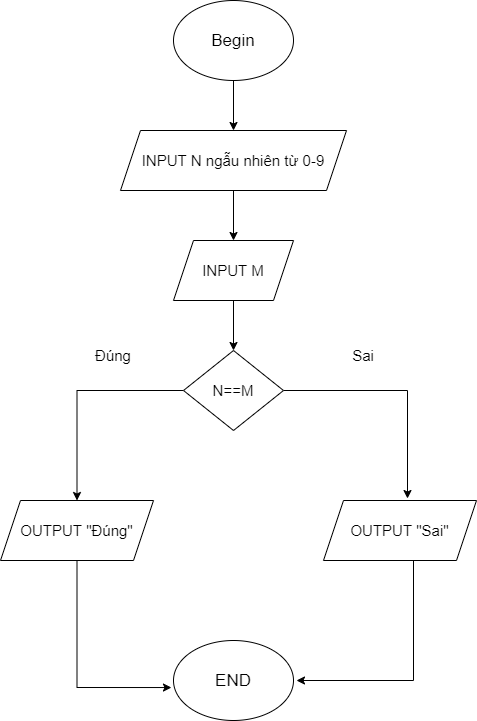

The diagram above was exported from draw.io. Its source (the exported page's mxGraphModel, read from the mxfile embedded in the PNG):
<mxGraphModel dx="1102" dy="582" grid="1" gridSize="10" guides="1" tooltips="1" connect="1" arrows="1" fold="1" page="1" pageScale="1" pageWidth="827" pageHeight="1169" math="0" shadow="0">
  <root>
    <mxCell id="WIyWlLk6GJQsqaUBKTNV-0" />
    <mxCell id="WIyWlLk6GJQsqaUBKTNV-1" parent="WIyWlLk6GJQsqaUBKTNV-0" />
    <mxCell id="oCx29ioHW-cRWBj8eeqE-16" style="edgeStyle=orthogonalEdgeStyle;rounded=0;orthogonalLoop=1;jettySize=auto;html=1;exitX=0.5;exitY=1;exitDx=0;exitDy=0;entryX=0.5;entryY=0;entryDx=0;entryDy=0;fontSize=15;" edge="1" parent="WIyWlLk6GJQsqaUBKTNV-1" source="oCx29ioHW-cRWBj8eeqE-0" target="oCx29ioHW-cRWBj8eeqE-1">
      <mxGeometry relative="1" as="geometry" />
    </mxCell>
    <mxCell id="oCx29ioHW-cRWBj8eeqE-0" value="Begin" style="ellipse;whiteSpace=wrap;html=1;fontSize=17;" vertex="1" parent="WIyWlLk6GJQsqaUBKTNV-1">
      <mxGeometry x="340" y="70" width="120" height="80" as="geometry" />
    </mxCell>
    <mxCell id="oCx29ioHW-cRWBj8eeqE-7" style="edgeStyle=orthogonalEdgeStyle;rounded=0;orthogonalLoop=1;jettySize=auto;html=1;exitX=0.5;exitY=1;exitDx=0;exitDy=0;entryX=0.5;entryY=0;entryDx=0;entryDy=0;fontSize=15;" edge="1" parent="WIyWlLk6GJQsqaUBKTNV-1" source="oCx29ioHW-cRWBj8eeqE-1" target="oCx29ioHW-cRWBj8eeqE-2">
      <mxGeometry relative="1" as="geometry" />
    </mxCell>
    <mxCell id="oCx29ioHW-cRWBj8eeqE-1" value="INPUT N ngẫu nhiên từ 0-9" style="shape=parallelogram;perimeter=parallelogramPerimeter;whiteSpace=wrap;html=1;fixedSize=1;fontSize=15;" vertex="1" parent="WIyWlLk6GJQsqaUBKTNV-1">
      <mxGeometry x="287" y="200" width="226" height="60" as="geometry" />
    </mxCell>
    <mxCell id="oCx29ioHW-cRWBj8eeqE-8" style="edgeStyle=orthogonalEdgeStyle;rounded=0;orthogonalLoop=1;jettySize=auto;html=1;exitX=0.5;exitY=1;exitDx=0;exitDy=0;entryX=0.5;entryY=0;entryDx=0;entryDy=0;fontSize=15;" edge="1" parent="WIyWlLk6GJQsqaUBKTNV-1" source="oCx29ioHW-cRWBj8eeqE-2" target="oCx29ioHW-cRWBj8eeqE-3">
      <mxGeometry relative="1" as="geometry" />
    </mxCell>
    <mxCell id="oCx29ioHW-cRWBj8eeqE-2" value="INPUT M" style="shape=parallelogram;perimeter=parallelogramPerimeter;whiteSpace=wrap;html=1;fixedSize=1;fontSize=15;" vertex="1" parent="WIyWlLk6GJQsqaUBKTNV-1">
      <mxGeometry x="340" y="310" width="120" height="60" as="geometry" />
    </mxCell>
    <mxCell id="oCx29ioHW-cRWBj8eeqE-9" style="edgeStyle=orthogonalEdgeStyle;rounded=0;orthogonalLoop=1;jettySize=auto;html=1;exitX=0;exitY=0.5;exitDx=0;exitDy=0;entryX=0.5;entryY=0;entryDx=0;entryDy=0;fontSize=15;" edge="1" parent="WIyWlLk6GJQsqaUBKTNV-1" source="oCx29ioHW-cRWBj8eeqE-3" target="oCx29ioHW-cRWBj8eeqE-4">
      <mxGeometry relative="1" as="geometry" />
    </mxCell>
    <mxCell id="oCx29ioHW-cRWBj8eeqE-10" style="edgeStyle=orthogonalEdgeStyle;rounded=0;orthogonalLoop=1;jettySize=auto;html=1;exitX=1;exitY=0.5;exitDx=0;exitDy=0;entryX=0.549;entryY=-0.033;entryDx=0;entryDy=0;entryPerimeter=0;fontSize=15;" edge="1" parent="WIyWlLk6GJQsqaUBKTNV-1" source="oCx29ioHW-cRWBj8eeqE-3" target="oCx29ioHW-cRWBj8eeqE-5">
      <mxGeometry relative="1" as="geometry" />
    </mxCell>
    <mxCell id="oCx29ioHW-cRWBj8eeqE-3" value="N==M" style="rhombus;whiteSpace=wrap;html=1;fontSize=15;" vertex="1" parent="WIyWlLk6GJQsqaUBKTNV-1">
      <mxGeometry x="350" y="420" width="100" height="80" as="geometry" />
    </mxCell>
    <mxCell id="oCx29ioHW-cRWBj8eeqE-11" style="edgeStyle=orthogonalEdgeStyle;rounded=0;orthogonalLoop=1;jettySize=auto;html=1;exitX=0.5;exitY=1;exitDx=0;exitDy=0;entryX=-0.017;entryY=0.588;entryDx=0;entryDy=0;entryPerimeter=0;fontSize=15;" edge="1" parent="WIyWlLk6GJQsqaUBKTNV-1" source="oCx29ioHW-cRWBj8eeqE-4" target="oCx29ioHW-cRWBj8eeqE-6">
      <mxGeometry relative="1" as="geometry">
        <Array as="points">
          <mxPoint x="244" y="757" />
        </Array>
      </mxGeometry>
    </mxCell>
    <mxCell id="oCx29ioHW-cRWBj8eeqE-4" value="OUTPUT &quot;Đúng&quot;" style="shape=parallelogram;perimeter=parallelogramPerimeter;whiteSpace=wrap;html=1;fixedSize=1;fontSize=15;" vertex="1" parent="WIyWlLk6GJQsqaUBKTNV-1">
      <mxGeometry x="167" y="570" width="153" height="60" as="geometry" />
    </mxCell>
    <mxCell id="oCx29ioHW-cRWBj8eeqE-12" style="edgeStyle=orthogonalEdgeStyle;rounded=0;orthogonalLoop=1;jettySize=auto;html=1;fontSize=15;" edge="1" parent="WIyWlLk6GJQsqaUBKTNV-1" source="oCx29ioHW-cRWBj8eeqE-5">
      <mxGeometry relative="1" as="geometry">
        <mxPoint x="463" y="750" as="targetPoint" />
        <Array as="points">
          <mxPoint x="580" y="750" />
          <mxPoint x="463" y="750" />
        </Array>
      </mxGeometry>
    </mxCell>
    <mxCell id="oCx29ioHW-cRWBj8eeqE-5" value="OUTPUT &quot;Sai&quot;" style="shape=parallelogram;perimeter=parallelogramPerimeter;whiteSpace=wrap;html=1;fixedSize=1;fontSize=15;" vertex="1" parent="WIyWlLk6GJQsqaUBKTNV-1">
      <mxGeometry x="490" y="570" width="153" height="60" as="geometry" />
    </mxCell>
    <mxCell id="oCx29ioHW-cRWBj8eeqE-13" style="edgeStyle=orthogonalEdgeStyle;rounded=0;orthogonalLoop=1;jettySize=auto;html=1;exitX=1;exitY=0.5;exitDx=0;exitDy=0;fontSize=15;entryX=1;entryY=0.5;entryDx=0;entryDy=0;" edge="1" parent="WIyWlLk6GJQsqaUBKTNV-1" source="oCx29ioHW-cRWBj8eeqE-6" target="oCx29ioHW-cRWBj8eeqE-6">
      <mxGeometry relative="1" as="geometry">
        <mxPoint x="460" y="710" as="targetPoint" />
      </mxGeometry>
    </mxCell>
    <mxCell id="oCx29ioHW-cRWBj8eeqE-6" value="END" style="ellipse;whiteSpace=wrap;html=1;fontSize=17;" vertex="1" parent="WIyWlLk6GJQsqaUBKTNV-1">
      <mxGeometry x="340" y="710" width="120" height="80" as="geometry" />
    </mxCell>
    <mxCell id="oCx29ioHW-cRWBj8eeqE-14" value="Đúng" style="text;html=1;strokeColor=none;fillColor=none;align=center;verticalAlign=middle;whiteSpace=wrap;rounded=0;fontSize=15;" vertex="1" parent="WIyWlLk6GJQsqaUBKTNV-1">
      <mxGeometry x="250" y="410" width="60" height="30" as="geometry" />
    </mxCell>
    <mxCell id="oCx29ioHW-cRWBj8eeqE-15" value="Sai" style="text;html=1;strokeColor=none;fillColor=none;align=center;verticalAlign=middle;whiteSpace=wrap;rounded=0;fontSize=15;" vertex="1" parent="WIyWlLk6GJQsqaUBKTNV-1">
      <mxGeometry x="500" y="410" width="60" height="30" as="geometry" />
    </mxCell>
  </root>
</mxGraphModel>